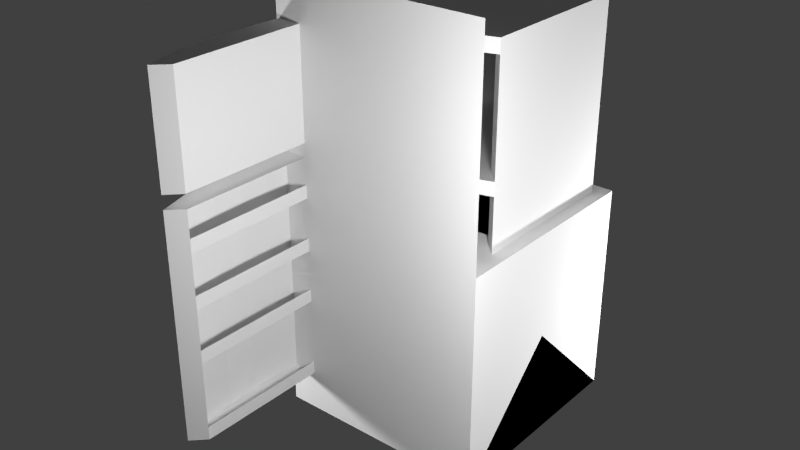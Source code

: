 # Source: Fridge.blend  (saved by Blender 2.67.0; exported with 4.5.12 LTS)
import bpy
from mathutils import Matrix  # noqa: F401  (used for matrix-valued properties, if any)

bpy.ops.wm.read_factory_settings(use_empty=True)
scene = bpy.context.scene
scene.name = 'Scene'

# ---- collections
col_collection_1 = bpy.data.collections.new('Collection 1'); scene.collection.children.link(col_collection_1)

# ---- materials (node trees are filled in below, after node groups)
mat_dummy = bpy.data.materials.new('DUMMY')
mat_dummy.alpha_threshold = 0.0
mat_dummy.use_transparent_shadow = False
mat_dummy.roughness = 0.5
mat_dummy.line_color = (0.0, 0.0, 0.0, 1.0)
mat_material = bpy.data.materials.new('Material')
mat_material.alpha_threshold = 0.0
mat_material.use_transparent_shadow = False
mat_material.roughness = 0.5
mat_material.line_color = (0.0, 0.0, 0.0, 1.0)

# ---- material node trees

# ---- world
world_world = bpy.data.worlds.new('World'); scene.world = world_world
world_world.color = (0.05088, 0.05088, 0.05088)
world_world.use_sun_shadow = False
world_world.sun_shadow_jitter_overblur = 0.0
world_world.cycles.sampling_method = 'MANUAL'
world_world.cycles.sample_map_resolution = 256

# ---- lights
light_point3 = bpy.data.lights.new('Point3', 'POINT')
light_point3.transmission_factor = 0.0
light_point3.energy = 100.0
light_point3.shadow_buffer_clip_start = 0.5
light_point3.shadow_soft_size = 0.1
light_point3.shadow_maximum_resolution = 0.006
light_point3.use_absolute_resolution = True
light_point3.cycles.use_multiple_importance_sampling = False
light_point2 = bpy.data.lights.new('Point2', 'POINT')
light_point2.transmission_factor = 0.0
light_point2.energy = 100.0
light_point2.shadow_buffer_clip_start = 0.5
light_point2.shadow_soft_size = 0.1
light_point2.shadow_maximum_resolution = 0.006
light_point2.use_absolute_resolution = True
light_point2.cycles.use_multiple_importance_sampling = False
light_point1 = bpy.data.lights.new('Point1', 'POINT')
light_point1.transmission_factor = 0.0
light_point1.energy = 100.0
light_point1.shadow_buffer_clip_start = 0.5
light_point1.shadow_soft_size = 0.1
light_point1.shadow_maximum_resolution = 0.006
light_point1.use_absolute_resolution = True
light_point1.cycles.use_multiple_importance_sampling = False
light_point0 = bpy.data.lights.new('Point0', 'POINT')
light_point0.transmission_factor = 0.0
light_point0.energy = 100.0
light_point0.shadow_buffer_clip_start = 0.5
light_point0.shadow_soft_size = 0.1
light_point0.shadow_maximum_resolution = 0.006
light_point0.use_absolute_resolution = True
light_point0.cycles.use_multiple_importance_sampling = False

# ---- meshes
me_plane_004 = bpy.data.meshes.new('Plane.004')
me_plane_004.from_pydata([(0.7969, -0.0245, 0.6888), (0.7969, -0.03893, 0.7415), (0.7969, -0.03893, 0.8861), (0.7969, -0.0245, 0.9388), (0.8281, -0.0245, 0.6888), (0.8281, -0.03893, 0.7415), (0.8281, -0.04295, 0.8103), (0.7969, -0.04295, 0.8103), (0.8281, -0.03893, 0.8861), (0.8281, -0.0245, 0.9388), (0.875, 0.0, 0.5625), (0.0, 0.0, 0.5625), (0.8125, 0.0625, 0.5625), (0.0625, 0.0625, 0.5625), (0.0625, 0.0625, 1.062), (0.8125, 0.0625, 1.062), (0.0, 0.0, 1.062), (0.875, 0.0, 1.062), (0.1503, -0.04438, 1.062), (0.2936, -0.05849, 1.062), (0.4375, -0.0632, 1.062), (0.5814, -0.05849, 1.062), (0.7247, -0.04438, 1.062), (0.7247, -0.04438, 0.5625), (0.5814, -0.05849, 0.5625), (0.4375, -0.0632, 0.5625), (0.2936, -0.05849, 0.5625), (0.1503, -0.04438, 0.5625)], [], [(7, 6, 8, 2), (1, 0, 4, 5), (1, 5, 6, 7), (3, 2, 8, 9), (16, 17, 15, 14), (17, 22, 21, 20, 19, 18, 16), (23, 10, 11, 27, 26, 25, 24), (11, 13, 12, 10), (17, 10, 12, 15), (11, 16, 14, 13), (11, 16, 18, 27), (19, 26, 27, 18), (20, 25, 26, 19), (21, 24, 25, 20), (22, 23, 24, 21), (17, 10, 23, 22), (15, 12, 13, 14)])
me_plane_004.use_remesh_preserve_volume = False
me_plane_004.use_remesh_preserve_attributes = False
me_plane_004.use_mirror_vertex_groups = False
me_plane_004.update()
me_plane_002 = bpy.data.meshes.new('Plane.002')
me_plane_002.from_pydata([(0.875, 0.0, 0.1875), (0.0, 0.0, 0.1875), (0.8125, 0.0625, 0.1875), (0.0625, 0.0625, 0.1875), (0.0625, 0.0625, 1.25), (0.8125, 0.0625, 1.25), (0.0, 0.0, 1.25), (0.875, 0.0, 1.25), (0.1503, -0.04438, 1.25), (0.2936, -0.05849, 1.25), (0.4375, -0.0632, 1.25), (0.5814, -0.05849, 1.25), (0.7247, -0.04438, 1.25), (0.7247, -0.04438, 0.1875), (0.5814, -0.05849, 0.1875), (0.4375, -0.0632, 0.1875), (0.2936, -0.05849, 0.1875), (0.1503, -0.04438, 0.1875), (0.875, 0.0, 0.5625), (0.0, 0.0, 0.5625), (0.8125, 0.0625, 0.5625), (0.0625, 0.0625, 0.5625), (0.875, 0.0, 0.8125), (0.0, 0.0, 0.8125), (0.8125, 0.0625, 0.8125), (0.0625, 0.0625, 0.8125), (0.875, 0.0, 1.062), (0.0, 0.0, 1.062), (0.8125, 0.0625, 1.062), (0.0625, 0.0625, 1.062), (0.8125, 0.0625, 0.25), (0.0625, 0.0625, 0.25), (0.8125, 0.0625, 0.625), (0.0625, 0.0625, 0.625), (0.8125, 0.0625, 0.875), (0.0625, 0.0625, 0.875), (0.8125, 0.0625, 1.125), (0.0625, 0.0625, 1.125), (0.7969, -0.0245, 0.7513), (0.7969, -0.03893, 0.804), (0.7969, -0.03893, 0.9486), (0.7969, -0.0245, 1.001), (0.8281, -0.0245, 0.7513), (0.8281, -0.03893, 0.804), (0.8281, -0.04295, 0.8728), (0.7969, -0.04295, 0.8728), (0.8281, -0.03893, 0.9486), (0.8281, -0.0245, 1.001)], [], [(6, 7, 5, 4), (7, 12, 11, 10, 9, 8, 6), (13, 0, 1, 17, 16, 15, 14), (1, 3, 2, 0), (7, 0, 2, 5), (1, 6, 4, 3), (1, 6, 8, 17), (9, 16, 17, 8), (10, 15, 16, 9), (11, 14, 15, 10), (12, 13, 14, 11), (7, 0, 13, 12), (19, 21, 20, 18), (23, 25, 24, 22), (27, 29, 28, 26), (2, 3, 31, 30), (20, 21, 33, 32), (24, 25, 35, 34), (28, 29, 37, 36), (45, 44, 46, 40), (39, 38, 42, 43), (39, 43, 44, 45), (41, 40, 46, 47)])
me_plane_002.use_remesh_preserve_volume = False
me_plane_002.use_remesh_preserve_attributes = False
me_plane_002.use_mirror_vertex_groups = False
me_plane_002.update()
me_plane = bpy.data.meshes.new('Plane')
me_plane.from_pydata([(0.4375, -0.3125, 0.0), (-0.4375, -0.3125, 0.0), (0.4375, 0.4375, 0.0), (-0.4375, 0.4375, 0.0), (0.4375, -0.3125, 0.1875), (-0.4375, -0.3125, 0.1875), (0.4375, 0.4375, 0.1875), (-0.4375, 0.4375, 0.1875), (0.4375, 0.4375, 1.875), (-0.4375, 0.4375, 1.875), (0.375, -0.25, 0.1875), (0.375, 0.375, 0.1875), (-0.375, 0.375, 0.1875), (-0.375, -0.25, 0.1875), (0.4375, -0.3125, 1.812), (-0.4375, -0.3125, 1.812), (0.4375, 0.4375, 1.812), (-0.4375, 0.4375, 1.812), (0.375, -0.25, 1.812), (0.375, 0.375, 1.812), (-0.375, 0.375, 1.812), (-0.375, -0.25, 1.812), (0.4375, -0.3125, 1.875), (-0.4375, -0.3125, 1.875), (-0.375, -0.25, 1.25), (0.375, -0.25, 1.25), (-0.4375, -0.3125, 1.25), (0.4375, -0.3125, 1.25), (-0.375, 0.375, 1.25), (0.375, 0.375, 1.25), (-0.375, -0.25, 1.312), (0.375, -0.25, 1.312), (-0.4375, -0.3125, 1.312), (0.4375, -0.3125, 1.312), (-0.375, 0.375, 1.312), (0.375, 0.375, 1.312), (-0.1439, -0.371, 1.812), (-0.2872, -0.3569, 1.25), (-0.1439, -0.371, 1.25), (3.238e-06, -0.3757, 1.25), (0.1439, -0.371, 1.25), (0.2872, -0.3569, 1.25), (-0.2872, -0.3569, 1.812), (3.238e-06, -0.3757, 1.875), (0.1439, -0.371, 1.875), (0.2872, -0.3569, 1.875), (-0.2872, -0.3569, 1.875), (-0.1439, -0.371, 1.875), (0.2872, -0.3569, 1.312), (0.1439, -0.371, 1.312), (3.238e-06, -0.3757, 1.312), (-0.1439, -0.371, 1.312), (-0.2872, -0.3569, 1.312), (0.2872, -0.3569, 1.812), (0.1439, -0.371, 1.812), (3.238e-06, -0.3757, 1.812), (-0.2872, -0.3569, 0.125), (-0.1439, -0.371, 0.125), (3.238e-06, -0.3757, 0.125), (0.1439, -0.371, 0.125), (0.2872, -0.3569, 0.125), (0.2872, -0.3569, 0.1875), (0.1439, -0.371, 0.1875), (3.238e-06, -0.3757, 0.1875), (-0.1439, -0.371, 0.1875), (-0.2872, -0.3569, 0.1875), (0.4375, -0.3125, 0.125), (-0.4375, -0.3125, 0.125), (0.375, -0.1875, 1.0), (0.375, 0.375, 1.0), (-0.375, 0.375, 1.0), (-0.375, -0.1875, 1.0), (0.375, -0.1875, 0.75), (0.375, 0.375, 0.75), (-0.375, 0.375, 0.75), (-0.375, -0.1875, 0.75), (0.375, -0.1875, 0.5), (0.375, 0.375, 0.5), (-0.375, 0.375, 0.5), (-0.375, -0.1875, 0.5), (0.375, -0.1875, 0.1875), (-0.375, -0.1875, 0.1875), (0.375, -0.1875, 1.562), (0.375, 0.375, 1.562), (-0.375, 0.375, 1.562), (-0.375, -0.1875, 1.562)], [(66, 67)], [(1, 3, 2, 0), (7, 5, 15, 17), (3, 1, 5, 7), (0, 2, 6, 4), (1, 0, 4, 5), (2, 3, 7, 6), (6, 7, 9, 8), (15, 14, 16, 17), (4, 6, 16, 14), (8, 9, 23, 22), (8, 22, 14, 16), (14, 22, 23, 15), (15, 23, 9, 17), (5, 13, 21, 15), (10, 4, 14, 18), (11, 10, 18, 19), (13, 12, 20, 21), (13, 10, 11, 12), (24, 25, 29, 28), (26, 27, 25, 24), (30, 34, 35, 31), (32, 30, 31, 33), (26, 24, 30, 32), (29, 25, 31, 35), (24, 28, 34, 30), (25, 27, 33, 31), (27, 26, 32, 33), (28, 29, 35, 34), (40, 41, 48, 49), (39, 40, 49, 50), (37, 38, 51, 52), (38, 39, 50, 51), (41, 48, 33, 27), (37, 52, 32, 26), (55, 54, 44, 43), (54, 53, 45, 44), (36, 55, 43, 47), (42, 36, 47, 46), (45, 53, 14, 22), (42, 46, 23, 15), (59, 60, 61, 62), (58, 59, 62, 63), (56, 57, 64, 65), (57, 58, 63, 64), (61, 60, 66, 4), (56, 65, 5, 67), (23, 46, 47, 43, 44, 45, 22), (15, 42, 36, 55, 54, 53, 14), (33, 48, 49, 50, 51, 52, 32), (27, 41, 40, 39, 38, 37, 26), (61, 4, 5, 65, 64, 63, 62), (5, 13, 10, 4), (71, 68, 69, 70), (75, 72, 73, 74), (79, 76, 77, 78), (76, 79, 81, 80), (85, 82, 83, 84)])
me_plane.materials.append(mat_dummy)
me_plane.use_remesh_preserve_volume = False
me_plane.use_remesh_preserve_attributes = False
me_plane.use_mirror_vertex_groups = False
me_plane.update()
me_cube_002 = bpy.data.meshes.new('Cube.002')
me_cube_002.from_pydata([(0.5, 0.5, 0.0), (0.5, -0.5, 0.0), (-0.5, -0.5, 0.0), (-0.5, 0.5, 0.0), (0.5, -3.129e-07, 0.5), (-0.5, 7.451e-08, 0.5)], [], [(0, 1, 2, 3), (1, 4, 5, 2), (0, 4, 1), (2, 5, 3), (4, 0, 3, 5)])
me_cube_002.materials.append(mat_material)
me_cube_002.use_remesh_preserve_volume = False
me_cube_002.use_remesh_preserve_attributes = False
me_cube_002.use_mirror_vertex_groups = False
me_cube_002.update()
me_cube_001 = bpy.data.meshes.new('Cube.001')
me_cube_001.from_pydata([(0.5, 0.5, 0.0), (0.5, -0.5, 0.0), (-0.5, -0.5, 0.0), (-0.5, 0.5, 0.0), (-8.196e-08, -1.192e-07, 0.5)], [], [(0, 1, 2, 3), (0, 4, 1), (1, 4, 2), (2, 4, 3), (4, 0, 3)])
me_cube_001.materials.append(mat_material)
me_cube_001.use_remesh_preserve_volume = False
me_cube_001.use_remesh_preserve_attributes = False
me_cube_001.use_mirror_vertex_groups = False
me_cube_001.update()
me_cube = bpy.data.meshes.new('Cube')
me_cube.from_pydata([(0.5, 0.5, 0.0), (0.5, -0.5, 0.0), (-0.5, -0.5, 0.0), (-0.5, 0.5, 0.0), (0.5, 0.5, 1.0), (0.5, -0.5, 1.0), (-0.5, -0.5, 1.0), (-0.5, 0.5, 1.0), (0.5, -0.5, 2.0), (-0.5, -0.5, 2.0)], [], [(0, 1, 2, 3), (4, 7, 6, 5), (0, 4, 5, 1), (1, 5, 6, 2), (2, 6, 7, 3), (4, 0, 3, 7), (6, 5, 8, 9)])
me_cube.materials.append(mat_material)
me_cube.use_remesh_preserve_volume = False
me_cube.use_remesh_preserve_attributes = False
me_cube.use_mirror_vertex_groups = False
me_cube.update()

# ---- objects
ob_plane_003 = bpy.data.objects.new('Plane.003', me_plane_004)
ob_plane_001 = bpy.data.objects.new('Plane.001', me_plane_002)
ob_plane = bpy.data.objects.new('Plane', me_plane)
ob_point3 = bpy.data.objects.new('Point3', light_point3)
ob_point2 = bpy.data.objects.new('Point2', light_point2)
ob_point1 = bpy.data.objects.new('Point1', light_point1)
ob_point0 = bpy.data.objects.new('Point0', light_point0)
ob_minecraft_2_edge_connectivity = bpy.data.objects.new('Minecraft 2 Edge Connectivity', me_cube_002)
ob_minecraft_4_edge_connectivity = bpy.data.objects.new('Minecraft 4 Edge Connectivity', me_cube_001)
ob_minecraft_block = bpy.data.objects.new('Minecraft Block', me_cube)

# ---- transforms, parenting, visibility, modifiers, constraints
ob_plane_003.location = (-0.4375, -0.3125, 0.75)
ob_plane_003.rotation_euler = (0.0, -0.0, -1.571)
ob_plane_003.lineart.crease_threshold = 0.0
ob_plane_001.location = (-0.4375, -0.3125, 0.0)
ob_plane_001.rotation_euler = (0.0, -0.0, -1.571)
ob_plane_001.lineart.crease_threshold = 0.0
ob_plane.location = (0.0, 0.0, 0.0)
ob_plane.lineart.crease_threshold = 0.0
ob_point3.location = (-1.642, -1.35, 0.5249)
ob_point3.hide_select = True
ob_point3.lineart.crease_threshold = 0.0
ob_point2.location = (1.358, 1.15, 0.5249)
ob_point2.hide_select = True
ob_point2.lineart.crease_threshold = 0.0
ob_point1.location = (-1.642, 1.15, -0.7251)
ob_point1.hide_select = True
ob_point1.lineart.crease_threshold = 0.0
ob_point0.location = (1.354, -1.362, 1.556)
ob_point0.hide_select = True
ob_point0.lineart.crease_threshold = 0.0
ob_minecraft_2_edge_connectivity.location = (0.0, 0.0, 0.0)
ob_minecraft_2_edge_connectivity.lock_location = (True, True, True)
ob_minecraft_2_edge_connectivity.lock_rotation = (True, True, True)
ob_minecraft_2_edge_connectivity.lock_rotations_4d = False
ob_minecraft_2_edge_connectivity.lock_scale = (True, True, True)
ob_minecraft_2_edge_connectivity.empty_display_type = 'ARROWS'
ob_minecraft_2_edge_connectivity.hide_select = True
ob_minecraft_2_edge_connectivity.display_type = 'WIRE'
ob_minecraft_2_edge_connectivity.lineart.crease_threshold = 0.0
ob_minecraft_4_edge_connectivity.location = (0.0, 0.0, 0.0)
ob_minecraft_4_edge_connectivity.lock_location = (True, True, True)
ob_minecraft_4_edge_connectivity.lock_rotation = (True, True, True)
ob_minecraft_4_edge_connectivity.lock_rotations_4d = False
ob_minecraft_4_edge_connectivity.lock_scale = (True, True, True)
ob_minecraft_4_edge_connectivity.empty_display_type = 'ARROWS'
ob_minecraft_4_edge_connectivity.hide_select = True
ob_minecraft_4_edge_connectivity.display_type = 'WIRE'
ob_minecraft_4_edge_connectivity.lineart.crease_threshold = 0.0
ob_minecraft_block.location = (0.0, 0.0, 0.0)
ob_minecraft_block.lock_location = (True, True, True)
ob_minecraft_block.lock_rotation = (True, True, True)
ob_minecraft_block.lock_rotations_4d = False
ob_minecraft_block.lock_scale = (True, True, True)
ob_minecraft_block.empty_display_type = 'ARROWS'
ob_minecraft_block.hide_select = True
ob_minecraft_block.display_type = 'WIRE'
ob_minecraft_block.lineart.crease_threshold = 0.0

# ---- collection membership
col_collection_1.objects.link(ob_plane_003)
col_collection_1.objects.link(ob_plane_001)
col_collection_1.objects.link(ob_plane)
col_collection_1.objects.link(ob_point3)
col_collection_1.objects.link(ob_point2)
col_collection_1.objects.link(ob_point1)
col_collection_1.objects.link(ob_point0)
col_collection_1.objects.link(ob_minecraft_2_edge_connectivity)
col_collection_1.objects.link(ob_minecraft_4_edge_connectivity)
col_collection_1.objects.link(ob_minecraft_block)

# ---- scene / render settings (as saved in the file)
scene.frame_start = 1; scene.frame_end = 250; scene.frame_set(2)
scene.render.engine = 'BLENDER_EEVEE_NEXT'
scene.render.image_settings.color_depth = '16'
scene.render.image_settings.compression = 0
scene.render.resolution_percentage = 50
scene.render.dither_intensity = 0.0
scene.render.bake_margin = 2
scene.cycles.use_denoising = False
scene.cycles.samples = 10
scene.cycles.sampling_pattern = 'TABULATED_SOBOL'
scene.cycles.light_sampling_threshold = 0.0
scene.cycles.use_adaptive_sampling = False
scene.cycles.use_light_tree = False
scene.cycles.blur_glossy = 0.0
scene.cycles.volume_bounces = 1
scene.cycles.pixel_filter_type = 'GAUSSIAN'
scene.cycles.sample_clamp_indirect = 0.0
scene.view_settings.view_transform = 'Standard'
bpy.context.view_layer.update()

# ---- added for rendering (the .blend has no active camera): camera
cam_auto = bpy.data.cameras.new('AutoCamera')
cam_auto.lens = 50.0
cam_auto.sensor_width = 36.0
cam_auto.clip_end = 1000.0
ob_auto_camera = bpy.data.objects.new('AutoCamera', cam_auto)
scene.collection.objects.link(ob_auto_camera)
ob_auto_camera.location = (2.59177, -3.4543, 3.0737)
ob_auto_camera.rotation_euler = (1.09748, -7.21219e-08, 0.694738)
scene.camera = ob_auto_camera
bpy.context.view_layer.update()
